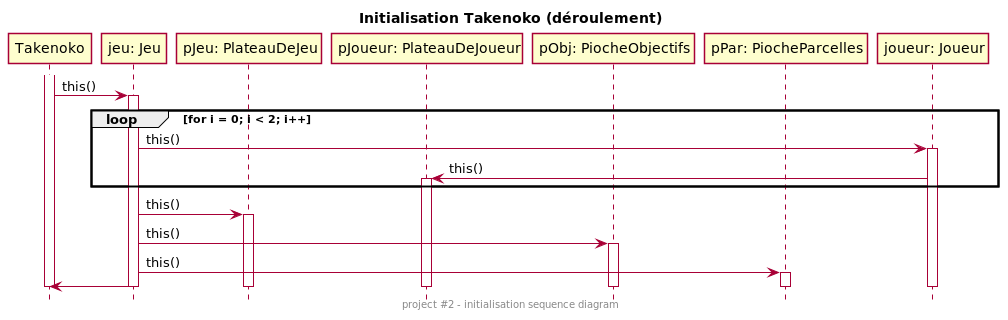

The diagram above was rendered by PlantUML. Its source (embedded in the PNG):
@startuml
skinparam monochrome  false
skinparam shadowing   false
hide footbox
hide empty members
title Initialisation Takenoko (déroulement)

participant "Takenoko" as T
participant "jeu: Jeu" as J
participant "pJeu: PlateauDeJeu" as PJeu
participant "pJoueur: PlateauDeJoueur" as PJoueur
participant "pObj: PiocheObjectifs" as pObj
participant "pPar: PiocheParcelles" as pPar
participant "joueur: Joueur" as Joueur

activate T
T -> J : this()
loop for i = 0; i < 2; i++
    activate J
    J -> Joueur: this()
    activate Joueur
    Joueur -> PJoueur: this()
    activate PJoueur
end
J -> PJeu: this()
activate PJeu
J -> pObj : this()
activate pObj
J -> pPar: this()
activate pPar

J -> T
deactivate T
deactivate J
deactivate PJeu
deactivate pObj
deactivate pPar
deactivate Joueur
deactivate PJoueur

center footer project #2 - initialisation sequence diagram
@enduml